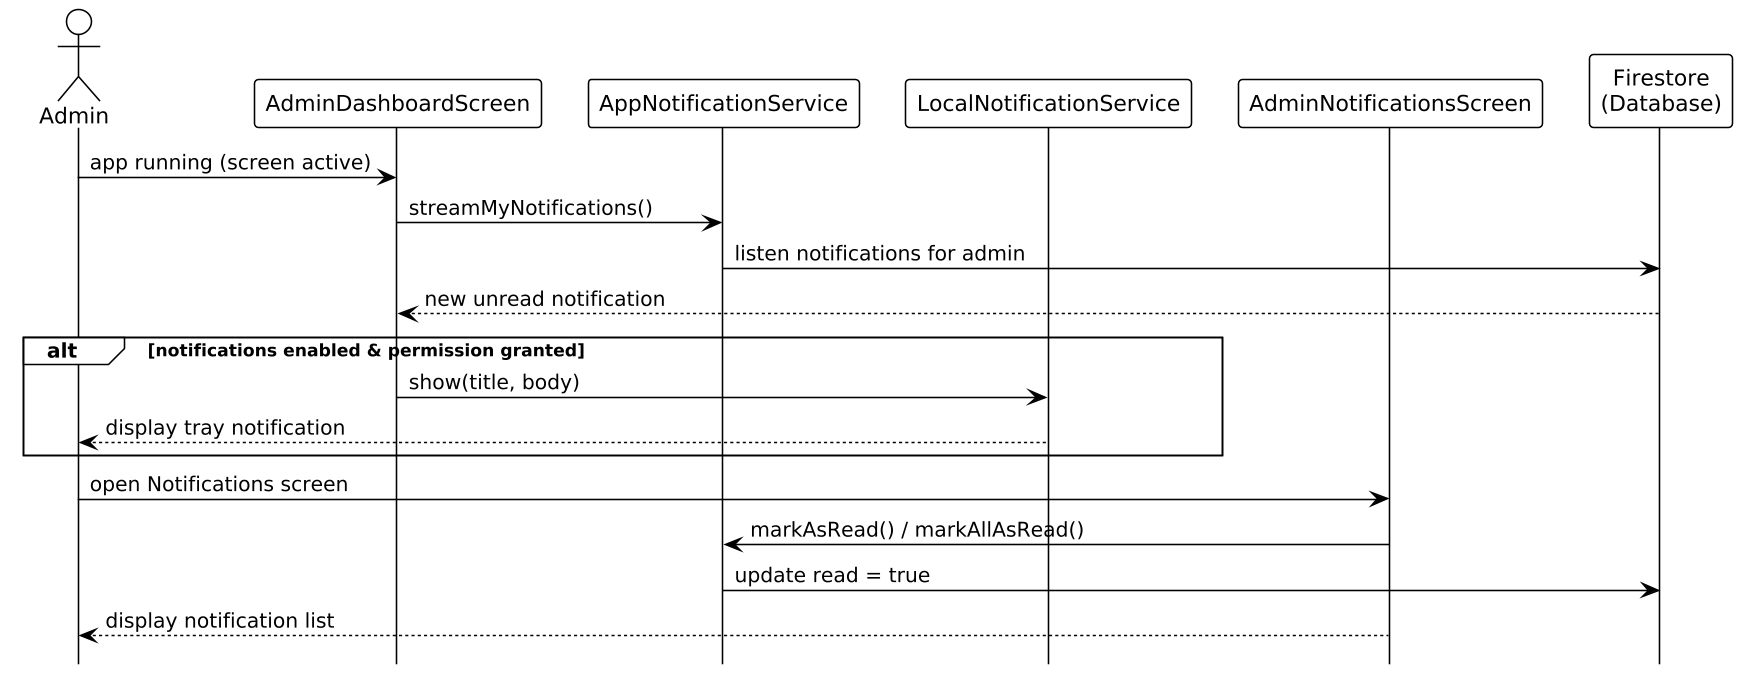

The diagram above was rendered by PlantUML. Its source (embedded in the PNG):
@startuml
!theme plain
skinparam shadowing false
skinparam dpi 150
skinparam backgroundColor white
skinparam sequenceMessageAlign left
hide footbox

actor Admin
participant AdminDashboardScreen
participant AppNotificationService
participant LocalNotificationService
participant AdminNotificationsScreen
participant "Firestore\n(Database)" as DB

Admin -> AdminDashboardScreen : app running (screen active)
AdminDashboardScreen -> AppNotificationService : streamMyNotifications()
AppNotificationService -> DB : listen notifications for admin
DB --> AdminDashboardScreen : new unread notification
alt notifications enabled & permission granted
  AdminDashboardScreen -> LocalNotificationService : show(title, body)
  LocalNotificationService --> Admin : display tray notification
end
Admin -> AdminNotificationsScreen : open Notifications screen
AdminNotificationsScreen -> AppNotificationService : markAsRead() / markAllAsRead()
AppNotificationService -> DB : update read = true
AdminNotificationsScreen --> Admin : display notification list

@enduml